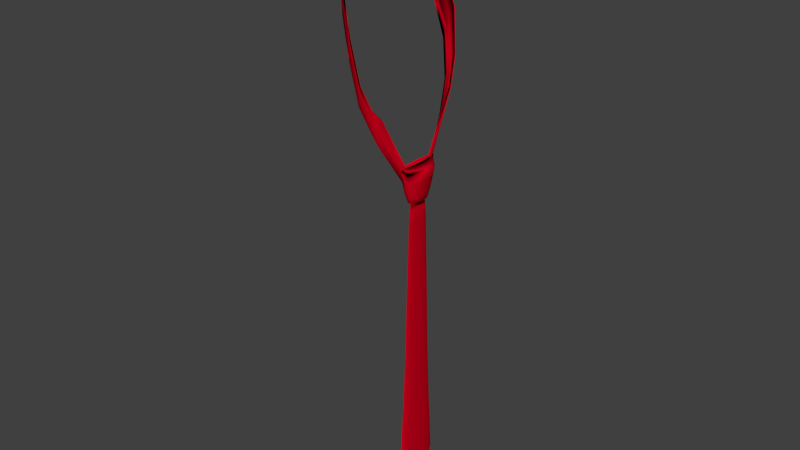 # Source: Tie.blend  (saved by Blender 2.76.0; exported with 4.5.12 LTS)
import bpy
from mathutils import Matrix  # noqa: F401  (used for matrix-valued properties, if any)

bpy.ops.wm.read_factory_settings(use_empty=True)
scene = bpy.context.scene
scene.name = 'Scene'

# ---- collections
col_collection_1 = bpy.data.collections.new('Collection 1'); scene.collection.children.link(col_collection_1)

# ---- materials (node trees are filled in below, after node groups)
mat_material_001 = bpy.data.materials.new('Material.001')
mat_material_001.alpha_threshold = 0.0
mat_material_001.diffuse_color = (0.08001, 0.0, 0.003558, 1.0)
mat_material_001.roughness = 0.5

# ---- material node trees
mat_material_001.use_nodes = True; mat_material_001.node_tree.nodes.clear()
_N = mat_material_001.node_tree.nodes; _L = mat_material_001.node_tree.links
n0 = _N.new('ShaderNodeOutputMaterial'); n0.name = 'Material Output'; n0.location = (342, 313)
n1 = _N.new('ShaderNodeBsdfSheen'); n1.name = 'Velvet BSDF'; n1.location = (126, 289)
n1.distribution = 'ASHIKHMIN'
n1.inputs[0].default_value = (1.0, 0.0, 0.01961, 1.0)
n1.inputs[1].default_value = 1.0
_L.new(n1.outputs[0], n0.inputs[0])
n0.is_active_output = True

# ---- world
world_world = bpy.data.worlds.new('World'); scene.world = world_world
world_world.color = (0.05088, 0.05088, 0.05088)
world_world.use_sun_shadow = False
world_world.sun_shadow_jitter_overblur = 0.0
world_world.cycles.sampling_method = 'MANUAL'
world_world.cycles.sample_map_resolution = 256

# ---- meshes
me_circle_001 = bpy.data.meshes.new('Circle.001')
me_circle_001.from_pydata([(-1.187e-07, 2.85e-07, 6.049), (-4.561e-08, 0.9274, 7.21), (-0.06581, 0.9096, 7.21), (-0.1291, 0.8568, 7.21), (-0.1874, 0.7711, 7.21), (-0.2385, 0.6558, 7.21), (-0.2805, 0.5152, 7.21), (-0.3117, 0.3549, 7.21), (-0.3309, 0.1809, 7.21), (-0.3374, 9.071e-08, 7.21), (-0.3309, -0.1809, 7.21), (-0.3117, -0.3549, 7.21), (-0.2805, -0.5152, 7.21), (-0.2385, -0.6558, 7.21), (-0.1874, -0.7711, 7.21), (-0.1291, -0.8568, 7.21), (-0.06581, -0.9096, 7.21), (6.432e-08, -0.9274, 7.21), (0.06581, -0.9096, 7.21), (-0.05715, -0.8568, 7.21), (0.001177, -0.7711, 7.21), (0.0523, -0.6558, 7.21), (0.09425, -0.5152, 7.21), (0.1254, -0.3549, 7.21), (0.1446, -0.1809, 7.21), (0.1511, 9.162e-07, 7.21), (0.1446, 0.1809, 7.21), (0.1254, 0.3549, 7.21), (0.09425, 0.5152, 7.21), (0.0523, 0.6558, 7.21), (0.001177, 0.7711, 7.21), (-0.05715, 0.8568, 7.21), (-0.1204, 0.9096, 7.21), (-1.325e-08, 0.851, 6.892), (-0.166, 0.8346, 6.892), (-0.3257, 0.7862, 6.892), (-0.4728, 0.7076, 6.892), (-0.6017, 0.6017, 6.892), (-0.7076, 0.4728, 6.892), (-0.7862, 0.3257, 6.892), (-0.8346, 0.166, 6.892), (-0.851, 1.081e-07, 6.892), (-0.8346, -0.166, 6.892), (-0.7862, -0.3257, 6.892), (-0.7076, -0.4728, 6.892), (-0.6017, -0.6017, 6.892), (-0.4728, -0.7076, 6.892), (-0.3257, -0.7862, 6.892), (-0.166, -0.8346, 6.892), (2.64e-07, -0.851, 6.892), (0.166, -0.8346, 6.892), (0.3257, -0.7862, 6.892), (0.4728, -0.7076, 6.892), (0.6017, -0.6017, 6.892), (0.7076, -0.4728, 6.892), (0.7862, -0.3257, 6.892), (0.8346, -0.166, 6.892), (0.851, 8.656e-07, 6.892), (0.8346, 0.166, 6.892), (0.7862, 0.3257, 6.892), (0.7076, 0.4728, 6.892), (0.6017, 0.6017, 6.892), (0.4728, 0.7076, 6.892), (0.3257, 0.7862, 6.892), (0.166, 0.8346, 6.892), (-1.729e-08, 0.776, 6.595), (-0.1514, 0.7611, 6.595), (-0.297, 0.7169, 6.595), (-0.4311, 0.6452, 6.595), (-0.5487, 0.5487, 6.595), (-0.6452, 0.4311, 6.595), (-0.7169, 0.297, 6.595), (-0.7611, 0.1514, 6.595), (-0.776, 1.258e-07, 6.595), (-0.7611, -0.1514, 6.595), (-0.7169, -0.297, 6.595), (-0.6452, -0.4311, 6.595), (-0.5487, -0.5487, 6.595), (-0.4311, -0.6452, 6.595), (-0.297, -0.7169, 6.595), (-0.1514, -0.7611, 6.595), (2.356e-07, -0.776, 6.595), (0.1514, -0.7611, 6.595), (0.297, -0.7169, 6.595), (0.4311, -0.6452, 6.595), (0.5487, -0.5487, 6.595), (0.6452, -0.4311, 6.595), (0.7169, -0.297, 6.595), (0.7611, -0.1514, 6.595), (0.776, 8.165e-07, 6.595), (0.7611, 0.1514, 6.595), (0.7169, 0.297, 6.595), (0.6452, 0.4311, 6.595), (0.5487, 0.5487, 6.595), (0.4311, 0.6452, 6.595), (0.297, 0.7169, 6.595), (0.1514, 0.7611, 6.595), (-2.154e-08, 0.7114, 6.317), (-0.1388, 0.6978, 6.317), (-0.2723, 0.6573, 6.317), (-0.3953, 0.5915, 6.317), (-0.5031, 0.5031, 6.317), (-0.5915, 0.3953, 6.317), (-0.6573, 0.2723, 6.317), (-0.6978, 0.1388, 6.317), (-0.7114, 1.383e-07, 6.317), (-0.6978, -0.1388, 6.317), (-0.6573, -0.2723, 6.317), (-0.5915, -0.3953, 6.317), (-0.5031, -0.5031, 6.317), (-0.3953, -0.5915, 6.317), (-0.2723, -0.6573, 6.317), (-0.1388, -0.6978, 6.317), (2.103e-07, -0.7114, 6.317), (0.1388, -0.6978, 6.317), (0.2723, -0.6573, 6.317), (0.3953, -0.5915, 6.317), (0.5031, -0.5031, 6.317), (0.5915, -0.3953, 6.317), (0.6573, -0.2723, 6.317), (0.6978, -0.1388, 6.317), (0.7114, 7.715e-07, 6.317), (0.6978, 0.1388, 6.317), (0.6573, 0.2723, 6.317), (0.5915, 0.3953, 6.317), (0.5031, 0.5031, 6.317), (0.3953, 0.5915, 6.317), (0.2723, 0.6573, 6.317), (0.1388, 0.6978, 6.317), (-2.98e-08, 0.6519, 6.118), (-0.1272, 0.6394, 6.118), (-0.2495, 0.6023, 6.118), (-0.3622, 0.542, 6.118), (-0.461, 0.461, 6.118), (-0.542, 0.3622, 6.118), (-0.6023, 0.2495, 6.118), (-0.6394, 0.1272, 6.118), (-0.6519, 1.517e-07, 6.118), (-0.6394, -0.1272, 6.118), (-0.6023, -0.2495, 6.118), (-0.542, -0.3622, 6.118), (-0.461, -0.461, 6.118), (-0.3622, -0.542, 6.118), (-0.2495, -0.6023, 6.118), (-0.1272, -0.6394, 6.118), (1.826e-07, -0.6519, 6.118), (0.1272, -0.6394, 6.118), (0.2495, -0.6023, 6.118), (0.3622, -0.542, 6.118), (0.461, -0.461, 6.118), (0.542, -0.3622, 6.118), (0.6023, -0.2495, 6.118), (0.6394, -0.1272, 6.118), (0.6519, 7.319e-07, 6.118), (0.6394, 0.1272, 6.118), (0.6023, 0.2495, 6.118), (0.542, 0.3622, 6.118), (0.461, 0.461, 6.118), (0.3622, 0.542, 6.118), (0.2495, 0.6023, 6.118), (0.1272, 0.6394, 6.118), (-3.836e-08, 0.5871, 5.93), (-0.1145, 0.5758, 5.93), (-0.2247, 0.5424, 5.93), (-0.3262, 0.4882, 5.93), (-0.4151, 0.4151, 5.93), (-0.4882, 0.3262, 5.93), (-0.5424, 0.2247, 5.93), (-0.5758, 0.1145, 5.93), (-0.5871, 1.651e-07, 5.93), (-0.5758, -0.1145, 5.93), (-0.5424, -0.2247, 5.93), (-0.4882, -0.3262, 5.93), (-0.4151, -0.4151, 5.93), (-0.3262, -0.4882, 5.93), (-0.2247, -0.5424, 5.93), (-0.1145, -0.5758, 5.93), (1.529e-07, -0.5871, 5.93), (0.1145, -0.5758, 5.93), (0.2247, -0.5424, 5.93), (0.3262, -0.4882, 5.93), (0.4151, -0.4151, 5.93), (0.4882, -0.3262, 5.93), (0.5424, -0.2247, 5.93), (0.5758, -0.1145, 5.93), (0.5871, 6.877e-07, 5.93), (0.5758, 0.1145, 5.93), (0.5424, 0.2247, 5.93), (0.4882, 0.3262, 5.93), (0.4151, 0.4151, 5.93), (0.3262, 0.4882, 5.93), (0.2247, 0.5424, 5.93), (0.1145, 0.5758, 5.93), (-4.843e-08, 0.4959, 5.727), (-0.09674, 0.4863, 5.727), (-0.1898, 0.4581, 5.727), (-0.2755, 0.4123, 5.727), (-0.3506, 0.3506, 5.727), (-0.4123, 0.2755, 5.727), (-0.4581, 0.1898, 5.727), (-0.4863, 0.09674, 5.727), (-0.4959, 1.863e-07, 5.727), (-0.4863, -0.09674, 5.727), (-0.4581, -0.1898, 5.727), (-0.4123, -0.2755, 5.727), (-0.3506, -0.3506, 5.727), (-0.2755, -0.4123, 5.727), (-0.1898, -0.4581, 5.727), (-0.09674, -0.4863, 5.727), (1.131e-07, -0.4959, 5.727), (0.09674, -0.4863, 5.727), (0.1898, -0.4581, 5.727), (0.2755, -0.4123, 5.727), (0.3506, -0.3506, 5.727), (0.4123, -0.2755, 5.727), (0.4581, -0.1898, 5.727), (0.4863, -0.09674, 5.727), (0.4959, 6.277e-07, 5.727), (0.4863, 0.09674, 5.727), (0.4581, 0.1898, 5.727), (0.4123, 0.2755, 5.727), (0.3506, 0.3506, 5.727), (0.2755, 0.4123, 5.727), (0.1898, 0.4581, 5.727), (0.09674, 0.4863, 5.727), (-1.215e-07, 0.407, 5.571), (0.001362, 0.3991, 5.571), (0.002671, 0.376, 5.571), (0.003878, 0.3384, 5.571), (0.004935, 0.2878, 5.571), (0.005804, 0.2261, 5.571), (0.006449, 0.1557, 5.571), (0.006846, 0.07939, 5.571), (0.00698, 2.06e-07, 5.571), (0.006846, -0.07939, 5.571), (0.006449, -0.1557, 5.571), (0.005804, -0.2261, 5.571), (0.004935, -0.2878, 5.571), (0.003878, -0.3384, 5.571), (0.002671, -0.376, 5.571), (0.001362, -0.3991, 5.571), (-1.238e-07, -0.407, 5.571), (-0.001362, -0.3991, 5.571), (-0.002671, -0.376, 5.571), (-0.003878, -0.3384, 5.571), (-0.004936, -0.2878, 5.571), (-0.005804, -0.2261, 5.571), (-0.006449, -0.1557, 5.571), (-0.006846, -0.07939, 5.571), (-0.00698, 5.683e-07, 5.571), (-0.006846, 0.07939, 5.571), (-0.006449, 0.1557, 5.571), (-0.005804, 0.2261, 5.571), (-0.004936, 0.2878, 5.571), (-0.003878, 0.3384, 5.571), (-0.002671, 0.376, 5.571), (-0.001362, 0.3991, 5.571), (-1.215e-07, 0.407, 5.571), (0.001362, 0.3991, 5.571), (0.002671, 0.376, 5.571), (0.003878, 0.3384, 5.571), (0.004935, 0.2878, 5.571), (0.005804, 0.2261, 5.571), (0.006449, 0.1557, 5.571), (0.006846, 0.07939, 5.571), (0.00698, 2.06e-07, 5.571), (0.006846, -0.07939, 5.571), (0.006449, -0.1557, 5.571), (0.005804, -0.2261, 5.571), (0.004935, -0.2878, 5.571), (0.003878, -0.3384, 5.571), (0.002671, -0.376, 5.571), (0.001362, -0.3991, 5.571), (-1.238e-07, -0.407, 5.571), (-0.001362, -0.3991, 5.571), (-0.002671, -0.376, 5.571), (-0.003878, -0.3384, 5.571), (-0.004936, -0.2878, 5.571), (-0.005804, -0.2261, 5.571), (-0.006449, -0.1557, 5.571), (-0.006846, -0.07939, 5.571), (-0.00698, 5.683e-07, 5.571), (-0.006846, 0.07939, 5.571), (-0.006449, 0.1557, 5.571), (-0.005804, 0.2261, 5.571), (-0.004936, 0.2878, 5.571), (-0.003878, 0.3384, 5.571), (-0.002671, 0.376, 5.571), (-0.001362, 0.3991, 5.571), (-1.35e-07, 0.4561, 5.389), (0.0192, 0.4473, 5.389), (0.03767, 0.4214, 5.389), (0.05468, 0.3792, 5.389), (0.0696, 0.3225, 5.389), (0.08184, 0.2534, 5.389), (0.09094, 0.1745, 5.389), (0.09654, 0.08898, 5.389), (0.09843, 1.941e-07, 5.389), (0.09654, -0.08898, 5.389), (0.09094, -0.1745, 5.389), (0.08184, -0.2534, 5.389), (0.0696, -0.3225, 5.389), (0.05468, -0.3792, 5.389), (0.03767, -0.4214, 5.389), (0.0192, -0.4473, 5.389), (-1.671e-07, -0.4561, 5.389), (-0.0192, -0.4473, 5.389), (-0.03767, -0.4214, 5.389), (-0.05468, -0.3792, 5.389), (-0.0696, -0.3225, 5.389), (-0.08184, -0.2534, 5.389), (-0.09094, -0.1745, 5.389), (-0.09654, -0.08898, 5.389), (-0.09843, 6.001e-07, 5.389), (-0.09654, 0.08898, 5.389), (-0.09094, 0.1745, 5.389), (-0.08184, 0.2534, 5.389), (-0.0696, 0.3225, 5.389), (-0.05468, 0.3792, 5.389), (-0.03767, 0.4214, 5.389), (-0.0192, 0.4473, 5.389), (-1.365e-07, 0.5012, 4.925), (0.0211, 0.4916, 4.925), (0.04139, 0.463, 4.925), (0.06009, 0.4167, 4.925), (0.07648, 0.3544, 4.925), (0.08993, 0.2784, 4.925), (0.09993, 0.1918, 4.925), (0.1061, 0.09778, 4.925), (0.1082, 1.802e-07, 4.925), (0.1061, -0.09778, 4.925), (0.09993, -0.1918, 4.925), (0.08993, -0.2784, 4.925), (0.07648, -0.3544, 4.925), (0.06009, -0.4167, 4.925), (0.04139, -0.463, 4.925), (0.0211, -0.4916, 4.925), (-1.717e-07, -0.5012, 4.925), (-0.0211, -0.4916, 4.925), (-0.04139, -0.463, 4.925), (-0.06009, -0.4167, 4.925), (-0.07648, -0.3544, 4.925), (-0.08993, -0.2784, 4.925), (-0.09993, -0.1918, 4.925), (-0.1061, -0.09778, 4.925), (-0.1082, 6.263e-07, 4.925), (-0.1061, 0.09778, 4.925), (-0.09993, 0.1918, 4.925), (-0.08993, 0.2784, 4.925), (-0.07648, 0.3544, 4.925), (-0.06009, 0.4167, 4.925), (-0.04139, 0.463, 4.925), (-0.0211, 0.4916, 4.925), (-1.382e-07, 0.5342, 3.821), (0.02249, 0.5239, 3.821), (0.04411, 0.4935, 3.821), (0.06404, 0.4442, 3.821), (0.08151, 0.3777, 3.821), (0.09585, 0.2968, 3.821), (0.1065, 0.2044, 3.821), (0.1131, 0.1042, 3.821), (0.1153, 1.731e-07, 3.821), (0.1131, -0.1042, 3.821), (0.1065, -0.2044, 3.821), (0.09585, -0.2968, 3.821), (0.08151, -0.3777, 3.821), (0.06404, -0.4442, 3.821), (0.04411, -0.4935, 3.821), (0.02249, -0.5239, 3.821), (-1.757e-07, -0.5342, 3.821), (-0.02249, -0.5239, 3.821), (-0.04412, -0.4935, 3.821), (-0.06405, -0.4442, 3.821), (-0.08151, -0.3777, 3.821), (-0.09585, -0.2968, 3.821), (-0.1065, -0.2044, 3.821), (-0.1131, -0.1042, 3.821), (-0.1153, 6.485e-07, 3.821), (-0.1131, 0.1042, 3.821), (-0.1065, 0.2044, 3.821), (-0.09585, 0.2968, 3.821), (-0.08151, 0.3777, 3.821), (-0.06405, 0.4442, 3.821), (-0.04411, 0.4935, 3.821), (-0.02249, 0.5239, 3.821), (-1.419e-07, 0.6226, 1.304), (0.02621, 0.6106, 1.304), (0.05142, 0.5752, 1.304), (0.07465, 0.5177, 1.304), (0.09501, 0.4402, 1.304), (0.1117, 0.3459, 1.304), (0.1241, 0.2383, 1.304), (0.1318, 0.1215, 1.304), (0.1344, 1.531e-07, 1.304), (0.1318, -0.1215, 1.304), (0.1241, -0.2383, 1.304), (0.1117, -0.3459, 1.304), (0.09501, -0.4402, 1.304), (0.07465, -0.5177, 1.304), (0.05142, -0.5752, 1.304), (0.02621, -0.6106, 1.304), (-1.857e-07, -0.6226, 1.304), (-0.02621, -0.6106, 1.304), (-0.05142, -0.5752, 1.304), (-0.07465, -0.5177, 1.304), (-0.09501, -0.4402, 1.304), (-0.1117, -0.3459, 1.304), (-0.1241, -0.2383, 1.304), (-0.1318, -0.1215, 1.304), (-0.1344, 7.073e-07, 1.304), (-0.1318, 0.1215, 1.304), (-0.1241, 0.2383, 1.304), (-0.1117, 0.3459, 1.304), (-0.09501, 0.4402, 1.304), (-0.07465, 0.5177, 1.304), (-0.05142, 0.5752, 1.304), (-0.02621, 0.6106, 1.304), (-1.428e-07, 0.6871, -0.8977), (0.02893, 0.6739, -0.8977), (0.05674, 0.6348, -0.8977), (0.08238, 0.5713, -0.8977), (0.1048, 0.4858, -0.8977), (0.1233, 0.3817, -0.8977), (0.137, 0.2629, -0.8977), (0.1454, 0.134, -0.8977), (0.1483, 1.403e-07, -0.8977), (0.1454, -0.134, -0.8977), (0.137, -0.2629, -0.8977), (0.1233, -0.3817, -0.8977), (0.1048, -0.4858, -0.8977), (0.08238, -0.5713, -0.8977), (0.05674, -0.6348, -0.8977), (0.02893, -0.6739, -0.8977), (-1.911e-07, -0.6871, -0.8977), (-0.02893, -0.6739, -0.8977), (-0.05674, -0.6348, -0.8977), (-0.08238, -0.5713, -0.8977), (-0.1048, -0.4858, -0.8977), (-0.1233, -0.3817, -0.8977), (-0.137, -0.2629, -0.8977), (-0.1454, -0.134, -0.8977), (-0.1483, 7.519e-07, -0.8977), (-0.1454, 0.134, -0.8977), (-0.137, 0.2629, -0.8977), (-0.1233, 0.3817, -0.8977), (-0.1048, 0.4858, -0.8977), (-0.08238, 0.5713, -0.8977), (-0.05674, 0.6348, -0.8977), (-0.02893, 0.6739, -0.8977), (-1.47e-07, 0.8128, -3.346), (0.03422, 0.7972, -3.346), (0.06713, 0.7509, -3.346), (0.09745, 0.6758, -3.346), (0.124, 0.5747, -3.346), (0.1458, 0.4516, -3.346), (0.1621, 0.311, -3.346), (0.172, 0.1586, -3.346), (0.1754, 1.154e-07, -3.346), (0.172, -0.1586, -3.346), (0.1621, -0.311, -3.346), (0.1458, -0.4516, -3.346), (0.124, -0.5747, -3.346), (0.09745, -0.6758, -3.346), (0.06713, -0.7509, -3.346), (0.03422, -0.7972, -3.346), (-2.041e-07, -0.8128, -3.346), (-0.03422, -0.7972, -3.346), (-0.06713, -0.7509, -3.346), (-0.09745, -0.6758, -3.346), (-0.124, -0.5747, -3.346), (-0.1458, -0.4516, -3.346), (-0.1621, -0.311, -3.346), (-0.172, -0.1586, -3.346), (-0.1754, 8.389e-07, -3.346), (-0.172, 0.1586, -3.346), (-0.1621, 0.311, -3.346), (-0.1458, 0.4516, -3.346), (-0.124, 0.5747, -3.346), (-0.09745, 0.6758, -3.346), (-0.06713, 0.7509, -3.346), (-0.03422, 0.7972, -3.346), (-1.489e-07, 0.8993, -4.595), (0.03786, 0.882, -4.595), (0.07427, 0.8308, -4.595), (0.1078, 0.7477, -4.595), (0.1372, 0.6359, -4.595), (0.1614, 0.4996, -4.595), (0.1793, 0.3441, -4.595), (0.1903, 0.1754, -4.595), (0.1941, 9.221e-08, -4.595), (0.1903, -0.1754, -4.595), (0.1793, -0.3441, -4.595), (0.1614, -0.4996, -4.595), (0.1372, -0.6359, -4.595), (0.1078, -0.7477, -4.595), (0.07427, -0.8308, -4.595), (0.03786, -0.882, -4.595), (-2.121e-07, -0.8993, -4.595), (-0.03786, -0.882, -4.595), (-0.07427, -0.8308, -4.595), (-0.1078, -0.7477, -4.595), (-0.1372, -0.6359, -4.595), (-0.1614, -0.4996, -4.595), (-0.1793, -0.3441, -4.595), (-0.1903, -0.1754, -4.595), (-0.1941, 8.927e-07, -4.595), (-0.1903, 0.1754, -4.595), (-0.1793, 0.3441, -4.595), (-0.1614, 0.4996, -4.595), (-0.1372, 0.6359, -4.595), (-0.1078, 0.7477, -4.595), (-0.07427, 0.8308, -4.595), (-0.03786, 0.882, -4.595), (-1.318e-07, 0.4734, -7.787), (0.01993, 0.4643, -7.787), (0.0391, 0.4374, -7.787), (0.05676, 0.3936, -7.787), (0.07224, 0.3348, -7.787), (0.08495, 0.263, -7.787), (0.09439, 0.1812, -7.787), (0.1002, 0.09236, -7.787), (0.1022, 1.829e-07, -7.787), (0.1002, -0.09236, -7.787), (0.09439, -0.1812, -7.787), (0.08495, -0.263, -7.787), (0.07224, -0.3348, -7.787), (0.05676, -0.3936, -7.787), (0.0391, -0.4374, -7.787), (0.01993, -0.4643, -7.787), (-1.651e-07, -0.4734, -7.787), (-0.01993, -0.4643, -7.787), (-0.0391, -0.4374, -7.787), (-0.05676, -0.3936, -7.787), (-0.07224, -0.3348, -7.787), (-0.08495, -0.263, -7.787), (-0.09439, -0.1812, -7.787), (-0.1002, -0.09236, -7.787), (-0.1022, 6.043e-07, -7.787), (-0.1002, 0.09236, -7.787), (-0.09439, 0.1812, -7.787), (-0.08495, 0.263, -7.787), (-0.07224, 0.3348, -7.787), (-0.05676, 0.3936, -7.787), (-0.0391, 0.4374, -7.787), (-0.01993, 0.4643, -7.787), (-1.101e-07, 3.004e-07, -8.393), (0.1968, -0.3777, -6.191), (0.1771, -0.5484, -6.191), (-0.213, 9.502e-07, -6.191), (-0.2089, 0.1926, -6.191), (0.1506, -0.698, -6.191), (-0.1968, 0.3777, -6.191), (0.1183, -0.8207, -6.191), (-0.1771, 0.5484, -6.191), (0.08152, -0.9119, -6.191), (-1.511e-07, 0.9871, -6.191), (0.04156, 0.9681, -6.191), (-0.1506, 0.698, -6.191), (0.04156, -0.9681, -6.191), (0.08152, 0.9119, -6.191), (-0.1183, 0.8207, -6.191), (-2.205e-07, -0.9871, -6.191), (0.1183, 0.8207, -6.191), (-0.08152, 0.9119, -6.191), (-0.04156, -0.9681, -6.191), (0.1506, 0.698, -6.191), (-0.04156, 0.9681, -6.191), (-0.08152, -0.9119, -6.191), (0.1771, 0.5484, -6.191), (-0.1183, -0.8207, -6.191), (0.1968, 0.3777, -6.191), (-0.1506, -0.698, -6.191), (0.2089, 0.1926, -6.191), (-0.1771, -0.5484, -6.191), (0.213, 7.162e-08, -6.191), (-0.1968, -0.3777, -6.191), (0.2089, -0.1926, -6.191), (-0.2089, -0.1926, -6.191), (-0.1951, 2.021, 9.46), (-0.364, 1.968, 9.483), (-0.4043, 1.954, 9.069), (-0.561, 1.905, 9.09), (-0.554, 1.884, 8.781), (-0.6978, 1.839, 8.801), (-0.6938, 1.815, 8.511), (-0.8249, 1.774, 8.529), (-0.4985, -2.223, 9.818), (-0.3296, -2.276, 9.795), (-0.6955, -2.161, 9.425), (-0.5388, -2.21, 9.404), (-0.8323, -2.095, 9.136), (-0.6886, -2.14, 9.116), (-0.9594, -2.03, 8.864), (-0.8283, -2.071, 8.846), (-1.439, 2.963, 12.19), (-1.608, 2.91, 12.21), (-1.649, 2.896, 11.8), (-1.805, 2.847, 11.82), (-1.798, 2.826, 11.51), (-1.942, 2.781, 11.53), (-1.938, 2.728, 11.0), (-2.069, 2.686, 11.02), (-1.706, -2.63, 12.43), (-1.537, -2.683, 12.41), (-1.903, -2.567, 12.04), (-1.746, -2.617, 12.02), (-2.039, -2.501, 11.75), (-1.896, -2.546, 11.73), (-2.167, -2.436, 11.48), (-2.035, -2.478, 11.46), (-3.259, -2.148, 15.19), (-3.09, -2.201, 15.17), (-3.456, -2.085, 14.8), (-3.299, -2.134, 14.78), (-3.593, -2.019, 14.51), (-3.449, -2.064, 14.49), (-3.72, -1.954, 14.24), (-3.589, -1.995, 14.22), (-3.517, 2.327, 15.03), (-3.686, 2.274, 15.05), (-3.726, 2.26, 14.64), (-3.883, 2.211, 14.66), (-3.876, 2.19, 14.35), (-4.02, 2.145, 14.37), (-4.016, 2.122, 14.08), (-4.147, 2.08, 14.1), (-4.084, 0.787, 16.89), (-4.253, 0.7338, 16.92), (-4.293, 0.7204, 16.5), (-4.45, 0.6711, 16.52), (-4.443, 0.6503, 16.21), (-4.586, 0.6051, 16.23), (-4.582, 0.5816, 15.94), (-4.714, 0.5403, 15.96), (-4.236, -0.5285, 16.87), (-4.067, -0.5817, 16.85), (-4.433, -0.4658, 16.48), (-4.276, -0.5151, 16.46), (-4.57, -0.3998, 16.19), (-4.426, -0.4451, 16.17), (-4.697, -0.335, 15.92), (-4.566, -0.3763, 15.9), (-4.512, 1.435, 15.48), (-4.651, 1.366, 15.21), (-4.518, 1.456, 15.79), (-4.655, 1.39, 15.5), (-4.362, 1.505, 15.77), (-4.153, 1.572, 16.16), (-4.321, 1.518, 16.18), (-4.782, 1.325, 15.23), (-2.848, 2.844, 13.41), (-2.998, 2.774, 13.12), (-2.808, 2.857, 13.82), (-3.005, 2.795, 13.43), (-3.138, 2.705, 12.85), (-3.142, 2.729, 13.14), (-2.639, 2.911, 13.8), (-3.269, 2.664, 12.87), (-4.145, -1.256, 15.59), (-3.996, -1.326, 15.88), (-4.152, -1.277, 15.9), (-3.955, -1.34, 16.29), (-3.787, -1.393, 16.27), (-4.285, -1.187, 15.32), (-4.416, -1.146, 15.34), (-4.289, -1.211, 15.61), (-2.377, -2.502, 13.87), (-2.546, -2.449, 13.89), (-2.736, -2.365, 13.19), (-2.876, -2.296, 12.92), (-3.007, -2.255, 12.94), (-2.88, -2.32, 13.21), (-2.743, -2.386, 13.5), (-2.587, -2.435, 13.48), (-0.7217, 2.612, 10.56), (-0.931, 2.546, 10.17), (-0.8906, 2.559, 10.58), (-1.224, 2.431, 9.897), (-1.352, 2.366, 9.626), (-1.22, 2.407, 9.608), (-1.081, 2.476, 9.878), (-1.088, 2.497, 10.19), (-1.324, -2.423, 10.11), (-1.451, -2.358, 9.834), (-1.031, -2.539, 10.37), (-1.18, -2.469, 10.09), (-1.187, -2.489, 10.39), (-0.9903, -2.552, 10.79), (-0.8214, -2.605, 10.76), (-1.32, -2.4, 9.816), (-0.6629, -1.816, 8.303), (-0.5608, -1.886, 8.58), (-0.7975, -1.774, 8.317), (-0.7085, -1.84, 8.595), (-0.4513, -1.957, 8.875), (-0.6122, -1.907, 8.891), (-0.249, -1.785, 9.276), (-0.3766, -1.745, 9.293)], [], [(692, 690, 593, 592), (35, 3, 581, 583), (7, 6, 38, 39), (21, 20, 52, 53), (8, 7, 39, 40), (22, 21, 53, 54), (9, 8, 40, 41), (23, 22, 54, 55), (10, 9, 41, 42), (24, 23, 55, 56), (11, 10, 42, 43), (25, 24, 56, 57), (12, 11, 43, 44), (26, 25, 57, 58), (13, 12, 44, 45), (27, 26, 58, 59), (14, 13, 45, 46), (28, 27, 59, 60), (15, 14, 46, 47), (2, 1, 33, 34), (29, 28, 60, 61), (693, 692, 592, 590), (34, 66, 584, 582), (30, 29, 61, 62), (17, 16, 48, 49), (4, 3, 35, 36), (31, 30, 62, 63), (18, 17, 49, 50), (5, 4, 36, 37), (32, 31, 63, 64), (19, 18, 50, 51), (6, 5, 37, 38), (1, 32, 64, 33), (20, 19, 51, 52), (42, 41, 73, 74), (56, 55, 87, 88), (43, 42, 74, 75), (57, 56, 88, 89), (44, 43, 75, 76), (58, 57, 89, 90), (45, 44, 76, 77), (59, 58, 90, 91), (46, 45, 77, 78), (60, 59, 91, 92), (47, 46, 78, 79), (34, 33, 65, 66), (61, 60, 92, 93), (690, 691, 591, 593), (62, 61, 93, 94), (49, 48, 80, 81), (36, 35, 67, 68), (63, 62, 94, 95), (50, 49, 81, 82), (37, 36, 68, 69), (64, 63, 95, 96), (51, 50, 82, 83), (38, 37, 69, 70), (33, 64, 96, 65), (52, 51, 83, 84), (39, 38, 70, 71), (53, 52, 84, 85), (40, 39, 71, 72), (54, 53, 85, 86), (41, 40, 72, 73), (55, 54, 86, 87), (77, 76, 108, 109), (91, 90, 122, 123), (78, 77, 109, 110), (92, 91, 123, 124), (79, 78, 110, 111), (66, 65, 97, 98), (93, 92, 124, 125), (80, 79, 111, 112), (67, 66, 98, 99), (94, 93, 125, 126), (81, 80, 112, 113), (68, 67, 99, 100), (95, 94, 126, 127), (82, 81, 113, 114), (69, 68, 100, 101), (96, 95, 127, 128), (83, 82, 114, 115), (70, 69, 101, 102), (65, 96, 128, 97), (84, 83, 115, 116), (71, 70, 102, 103), (85, 84, 116, 117), (72, 71, 103, 104), (86, 85, 117, 118), (73, 72, 104, 105), (87, 86, 118, 119), (74, 73, 105, 106), (88, 87, 119, 120), (75, 74, 106, 107), (89, 88, 120, 121), (76, 75, 107, 108), (90, 89, 121, 122), (112, 111, 143, 144), (99, 98, 130, 131), (126, 125, 157, 158), (113, 112, 144, 145), (100, 99, 131, 132), (127, 126, 158, 159), (114, 113, 145, 146), (101, 100, 132, 133), (128, 127, 159, 160), (115, 114, 146, 147), (102, 101, 133, 134), (97, 128, 160, 129), (116, 115, 147, 148), (103, 102, 134, 135), (117, 116, 148, 149), (104, 103, 135, 136), (118, 117, 149, 150), (105, 104, 136, 137), (119, 118, 150, 151), (106, 105, 137, 138), (120, 119, 151, 152), (107, 106, 138, 139), (121, 120, 152, 153), (108, 107, 139, 140), (122, 121, 153, 154), (109, 108, 140, 141), (123, 122, 154, 155), (110, 109, 141, 142), (124, 123, 155, 156), (111, 110, 142, 143), (98, 97, 129, 130), (125, 124, 156, 157), (147, 146, 178, 179), (134, 133, 165, 166), (129, 160, 192, 161), (148, 147, 179, 180), (135, 134, 166, 167), (149, 148, 180, 181), (136, 135, 167, 168), (150, 149, 181, 182), (137, 136, 168, 169), (151, 150, 182, 183), (138, 137, 169, 170), (152, 151, 183, 184), (139, 138, 170, 171), (153, 152, 184, 185), (140, 139, 171, 172), (154, 153, 185, 186), (141, 140, 172, 173), (155, 154, 186, 187), (142, 141, 173, 174), (156, 155, 187, 188), (143, 142, 174, 175), (130, 129, 161, 162), (157, 156, 188, 189), (144, 143, 175, 176), (131, 130, 162, 163), (158, 157, 189, 190), (145, 144, 176, 177), (132, 131, 163, 164), (159, 158, 190, 191), (146, 145, 177, 178), (133, 132, 164, 165), (160, 159, 191, 192), (182, 181, 213, 214), (169, 168, 200, 201), (183, 182, 214, 215), (170, 169, 201, 202), (184, 183, 215, 216), (171, 170, 202, 203), (185, 184, 216, 217), (172, 171, 203, 204), (186, 185, 217, 218), (173, 172, 204, 205), (187, 186, 218, 219), (174, 173, 205, 206), (188, 187, 219, 220), (175, 174, 206, 207), (162, 161, 193, 194), (189, 188, 220, 221), (176, 175, 207, 208), (163, 162, 194, 195), (190, 189, 221, 222), (177, 176, 208, 209), (164, 163, 195, 196), (191, 190, 222, 223), (178, 177, 209, 210), (165, 164, 196, 197), (192, 191, 223, 224), (179, 178, 210, 211), (166, 165, 197, 198), (161, 192, 224, 193), (180, 179, 211, 212), (167, 166, 198, 199), (181, 180, 212, 213), (168, 167, 199, 200), (217, 216, 248, 249), (204, 203, 235, 236), (218, 217, 249, 250), (205, 204, 236, 237), (219, 218, 250, 251), (206, 205, 237, 238), (220, 219, 251, 252), (207, 206, 238, 239), (194, 193, 225, 226), (221, 220, 252, 253), (208, 207, 239, 240), (195, 194, 226, 227), (222, 221, 253, 254), (209, 208, 240, 241), (196, 195, 227, 228), (223, 222, 254, 255), (210, 209, 241, 242), (197, 196, 228, 229), (224, 223, 255, 256), (211, 210, 242, 243), (198, 197, 229, 230), (193, 224, 256, 225), (212, 211, 243, 244), (199, 198, 230, 231), (213, 212, 244, 245), (200, 199, 231, 232), (214, 213, 245, 246), (201, 200, 232, 233), (215, 214, 246, 247), (202, 201, 233, 234), (216, 215, 247, 248), (203, 202, 234, 235), (252, 251, 283, 284), (239, 238, 270, 271), (226, 225, 257, 258), (253, 252, 284, 285), (240, 239, 271, 272), (227, 226, 258, 259), (254, 253, 285, 286), (241, 240, 272, 273), (228, 227, 259, 260), (255, 254, 286, 287), (242, 241, 273, 274), (229, 228, 260, 261), (256, 255, 287, 288), (243, 242, 274, 275), (230, 229, 261, 262), (225, 256, 288, 257), (244, 243, 275, 276), (231, 230, 262, 263), (245, 244, 276, 277), (232, 231, 263, 264), (246, 245, 277, 278), (233, 232, 264, 265), (247, 246, 278, 279), (234, 233, 265, 266), (248, 247, 279, 280), (235, 234, 266, 267), (249, 248, 280, 281), (236, 235, 267, 268), (250, 249, 281, 282), (237, 236, 268, 269), (251, 250, 282, 283), (238, 237, 269, 270), (287, 286, 318, 319), (274, 273, 305, 306), (261, 260, 292, 293), (288, 287, 319, 320), (275, 274, 306, 307), (262, 261, 293, 294), (257, 288, 320, 289), (276, 275, 307, 308), (263, 262, 294, 295), (277, 276, 308, 309), (264, 263, 295, 296), (278, 277, 309, 310), (265, 264, 296, 297), (279, 278, 310, 311), (266, 265, 297, 298), (280, 279, 311, 312), (267, 266, 298, 299), (281, 280, 312, 313), (268, 267, 299, 300), (282, 281, 313, 314), (269, 268, 300, 301), (283, 282, 314, 315), (270, 269, 301, 302), (284, 283, 315, 316), (271, 270, 302, 303), (258, 257, 289, 290), (285, 284, 316, 317), (272, 271, 303, 304), (259, 258, 290, 291), (286, 285, 317, 318), (273, 272, 304, 305), (260, 259, 291, 292), (309, 308, 340, 341), (296, 295, 327, 328), (310, 309, 341, 342), (297, 296, 328, 329), (311, 310, 342, 343), (298, 297, 329, 330), (312, 311, 343, 344), (299, 298, 330, 331), (313, 312, 344, 345), (300, 299, 331, 332), (314, 313, 345, 346), (301, 300, 332, 333), (315, 314, 346, 347), (302, 301, 333, 334), (316, 315, 347, 348), (303, 302, 334, 335), (290, 289, 321, 322), (317, 316, 348, 349), (304, 303, 335, 336), (291, 290, 322, 323), (318, 317, 349, 350), (305, 304, 336, 337), (292, 291, 323, 324), (319, 318, 350, 351), (306, 305, 337, 338), (293, 292, 324, 325), (320, 319, 351, 352), (307, 306, 338, 339), (294, 293, 325, 326), (289, 320, 352, 321), (308, 307, 339, 340), (295, 294, 326, 327), (344, 343, 375, 376), (331, 330, 362, 363), (345, 344, 376, 377), (332, 331, 363, 364), (346, 345, 377, 378), (333, 332, 364, 365), (347, 346, 378, 379), (334, 333, 365, 366), (348, 347, 379, 380), (335, 334, 366, 367), (322, 321, 353, 354), (349, 348, 380, 381), (336, 335, 367, 368), (323, 322, 354, 355), (350, 349, 381, 382), (337, 336, 368, 369), (324, 323, 355, 356), (351, 350, 382, 383), (338, 337, 369, 370), (325, 324, 356, 357), (352, 351, 383, 384), (339, 338, 370, 371), (326, 325, 357, 358), (321, 352, 384, 353), (340, 339, 371, 372), (327, 326, 358, 359), (341, 340, 372, 373), (328, 327, 359, 360), (342, 341, 373, 374), (329, 328, 360, 361), (343, 342, 374, 375), (330, 329, 361, 362), (379, 378, 410, 411), (366, 365, 397, 398), (380, 379, 411, 412), (367, 366, 398, 399), (354, 353, 385, 386), (381, 380, 412, 413), (368, 367, 399, 400), (355, 354, 386, 387), (382, 381, 413, 414), (369, 368, 400, 401), (356, 355, 387, 388), (383, 382, 414, 415), (370, 369, 401, 402), (357, 356, 388, 389), (384, 383, 415, 416), (371, 370, 402, 403), (358, 357, 389, 390), (353, 384, 416, 385), (372, 371, 403, 404), (359, 358, 390, 391), (373, 372, 404, 405), (360, 359, 391, 392), (374, 373, 405, 406), (361, 360, 392, 393), (375, 374, 406, 407), (362, 361, 393, 394), (376, 375, 407, 408), (363, 362, 394, 395), (377, 376, 408, 409), (364, 363, 395, 396), (378, 377, 409, 410), (365, 364, 396, 397), (387, 386, 418, 419), (414, 413, 445, 446), (401, 400, 432, 433), (388, 387, 419, 420), (415, 414, 446, 447), (402, 401, 433, 434), (389, 388, 420, 421), (416, 415, 447, 448), (403, 402, 434, 435), (390, 389, 421, 422), (385, 416, 448, 417), (404, 403, 435, 436), (391, 390, 422, 423), (405, 404, 436, 437), (392, 391, 423, 424), (406, 405, 437, 438), (393, 392, 424, 425), (407, 406, 438, 439), (394, 393, 425, 426), (408, 407, 439, 440), (395, 394, 426, 427), (409, 408, 440, 441), (396, 395, 427, 428), (410, 409, 441, 442), (397, 396, 428, 429), (411, 410, 442, 443), (398, 397, 429, 430), (412, 411, 443, 444), (399, 398, 430, 431), (386, 385, 417, 418), (413, 412, 444, 445), (400, 399, 431, 432), (422, 421, 453, 454), (417, 448, 480, 449), (436, 435, 467, 468), (423, 422, 454, 455), (437, 436, 468, 469), (424, 423, 455, 456), (438, 437, 469, 470), (425, 424, 456, 457), (439, 438, 470, 471), (426, 425, 457, 458), (440, 439, 471, 472), (427, 426, 458, 459), (441, 440, 472, 473), (428, 427, 459, 460), (442, 441, 473, 474), (429, 428, 460, 461), (443, 442, 474, 475), (430, 429, 461, 462), (444, 443, 475, 476), (431, 430, 462, 463), (418, 417, 449, 450), (445, 444, 476, 477), (432, 431, 463, 464), (419, 418, 450, 451), (446, 445, 477, 478), (433, 432, 464, 465), (420, 419, 451, 452), (447, 446, 478, 479), (434, 433, 465, 466), (421, 420, 452, 453), (448, 447, 479, 480), (435, 434, 466, 467), (457, 456, 488, 489), (471, 470, 502, 503), (458, 457, 489, 490), (472, 471, 503, 504), (459, 458, 490, 491), (473, 472, 504, 505), (460, 459, 491, 492), (474, 473, 505, 506), (461, 460, 492, 493), (475, 474, 506, 507), (462, 461, 493, 494), (476, 475, 507, 508), (463, 462, 494, 495), (450, 449, 481, 482), (477, 476, 508, 509), (464, 463, 495, 496), (451, 450, 482, 483), (478, 477, 509, 510), (465, 464, 496, 497), (452, 451, 483, 484), (479, 478, 510, 511), (466, 465, 497, 498), (453, 452, 484, 485), (480, 479, 511, 512), (467, 466, 498, 499), (454, 453, 485, 486), (449, 480, 512, 481), (468, 467, 499, 500), (455, 454, 486, 487), (469, 468, 500, 501), (456, 455, 487, 488), (470, 469, 501, 502), (547, 546, 523, 524), (549, 548, 537, 538), (550, 547, 524, 525), (551, 549, 538, 539), (552, 550, 525, 526), (553, 551, 539, 540), (554, 552, 526, 527), (556, 555, 513, 514), (557, 553, 540, 541), (558, 554, 527, 528), (559, 556, 514, 515), (560, 557, 541, 542), (561, 558, 528, 529), (562, 559, 515, 516), (563, 560, 542, 543), (564, 561, 529, 530), (565, 562, 516, 517), (566, 563, 543, 544), (567, 564, 530, 531), (568, 565, 517, 518), (555, 566, 544, 513), (569, 567, 531, 532), (570, 568, 518, 519), (571, 569, 532, 533), (572, 570, 519, 520), (573, 571, 533, 534), (574, 572, 520, 521), (575, 573, 534, 535), (576, 574, 521, 522), (577, 575, 535, 536), (546, 576, 522, 523), (548, 577, 536, 537), (527, 526, 545), (514, 513, 545), (541, 540, 545), (528, 527, 545), (515, 514, 545), (542, 541, 545), (529, 528, 545), (516, 515, 545), (543, 542, 545), (530, 529, 545), (517, 516, 545), (544, 543, 545), (531, 530, 545), (518, 517, 545), (513, 544, 545), (532, 531, 545), (519, 518, 545), (533, 532, 545), (520, 519, 545), (534, 533, 545), (521, 520, 545), (535, 534, 545), (522, 521, 545), (536, 535, 545), (523, 522, 545), (537, 536, 545), (524, 523, 545), (538, 537, 545), (525, 524, 545), (539, 538, 545), (526, 525, 545), (540, 539, 545), (505, 504, 577, 548), (491, 490, 576, 546), (504, 503, 575, 577), (490, 489, 574, 576), (503, 502, 573, 575), (489, 488, 572, 574), (502, 501, 571, 573), (488, 487, 570, 572), (501, 500, 569, 571), (487, 486, 568, 570), (500, 499, 567, 569), (481, 512, 566, 555), (486, 485, 565, 568), (499, 498, 564, 567), (512, 511, 563, 566), (485, 484, 562, 565), (498, 497, 561, 564), (511, 510, 560, 563), (484, 483, 559, 562), (497, 496, 558, 561), (510, 509, 557, 560), (483, 482, 556, 559), (496, 495, 554, 558), (509, 508, 553, 557), (482, 481, 555, 556), (495, 494, 552, 554), (508, 507, 551, 553), (494, 493, 550, 552), (507, 506, 549, 551), (493, 492, 547, 550), (506, 505, 548, 549), (492, 491, 546, 547), (678, 677, 599, 601), (676, 674, 594, 595), (674, 675, 596, 594), (67, 35, 583, 585), (66, 67, 585, 584), (2, 34, 582, 580), (687, 686, 604, 602), (685, 684, 605, 607), (682, 683, 608, 606), (691, 694, 589, 591), (695, 693, 590, 588), (651, 654, 624, 622), (653, 652, 619, 621), (650, 651, 622, 620), (679, 678, 601, 600), (675, 680, 598, 596), (681, 676, 595, 597), (680, 679, 600, 598), (677, 681, 597, 599), (670, 669, 617, 616), (669, 668, 615, 617), (666, 667, 610, 611), (688, 687, 602, 603), (689, 685, 607, 609), (683, 689, 609, 608), (686, 682, 606, 604), (684, 688, 603, 605), (662, 661, 634, 635), (661, 660, 636, 634), (658, 659, 637, 639), (672, 671, 614, 612), (673, 666, 611, 613), (671, 670, 616, 614), (668, 673, 613, 615), (667, 672, 612, 610), (647, 646, 628, 626), (645, 644, 629, 631), (642, 643, 632, 630), (655, 653, 621, 623), (656, 650, 620, 618), (652, 656, 618, 619), (657, 655, 623, 625), (654, 657, 625, 624), (640, 633, 632, 641), (635, 634, 636, 638, 640, 641, 639, 637), (648, 647, 626, 627), (649, 645, 631, 633), (643, 649, 633, 632), (646, 642, 630, 628), (644, 648, 627, 629), (633, 640, 638, 636, 634, 627, 629, 631), (627, 634, 635, 626), (630, 628, 626, 635, 637, 639, 641, 632), (663, 658, 639, 641), (664, 663, 641, 640), (660, 665, 638, 636), (659, 662, 635, 637), (665, 664, 640, 638), (627, 626, 628, 630, 632, 633, 631, 629), (0, 25, 26), (0, 12, 13), (0, 26, 27), (0, 13, 14), (0, 27, 28), (0, 14, 15), (0, 1, 2), (0, 28, 29), (0, 29, 30), (0, 16, 17), (0, 3, 4), (0, 30, 31), (0, 17, 18), (0, 4, 5), (0, 31, 32), (0, 18, 19), (0, 5, 6), (0, 32, 1), (0, 19, 20), (0, 6, 7), (0, 20, 21), (0, 7, 8), (0, 21, 22), (0, 8, 9), (0, 22, 23), (0, 9, 10), (0, 23, 24), (0, 10, 11), (0, 24, 25), (0, 11, 12), (3, 0, 579, 581), (0, 2, 580, 578), (0, 578, 579), (0, 3, 35, 67, 66, 34, 2), (694, 696, 587, 589), (697, 695, 588, 586), (697, 586, 587, 696), (0, 16, 48, 80, 79, 47, 15), (621, 619, 648, 644), (620, 622, 642, 646), (624, 625, 649, 643), (625, 623, 645, 649), (619, 618, 647, 648), (622, 624, 643, 642), (623, 621, 644, 645), (618, 620, 646, 647), (600, 601, 657, 654), (601, 599, 655, 657), (595, 594, 656, 652), (594, 596, 650, 656), (599, 597, 653, 655), (596, 598, 651, 650), (597, 595, 652, 653), (598, 600, 654, 651), (614, 616, 664, 665), (613, 611, 662, 659), (612, 614, 665, 660), (616, 617, 663, 664), (617, 615, 658, 663), (615, 613, 659, 658), (610, 612, 660, 661), (611, 610, 661, 662), (602, 604, 672, 667), (607, 605, 673, 668), (606, 608, 670, 671), (605, 603, 666, 673), (604, 606, 671, 672), (603, 602, 667, 666), (609, 607, 668, 669), (608, 609, 669, 670), (583, 581, 681, 677), (582, 584, 679, 680), (581, 579, 676, 681), (580, 582, 680, 675), (584, 585, 678, 679), (578, 580, 675, 674), (579, 578, 674, 676), (585, 583, 677, 678), (589, 587, 688, 684), (588, 590, 682, 686), (592, 593, 689, 683), (593, 591, 685, 689), (587, 586, 687, 688), (590, 592, 683, 682), (591, 589, 684, 685), (586, 588, 686, 687), (0, 697, 696), (0, 15, 695, 697), (16, 0, 696, 694), (15, 47, 693, 695), (48, 16, 694, 691), (80, 48, 691, 690), (47, 79, 692, 693), (79, 80, 690, 692)])
me_circle_001.polygons.foreach_set('use_smooth', [True] * 730)
me_circle_001.materials.append(mat_material_001)
me_circle_001.use_remesh_preserve_volume = False
me_circle_001.use_remesh_preserve_attributes = False
me_circle_001.use_mirror_vertex_groups = False
me_circle_001.update()

# ---- objects
ob_tie = bpy.data.objects.new('Tie', me_circle_001)

# ---- transforms, parenting, visibility, modifiers, constraints
ob_tie.location = (0.0, 0.0, 4.566)
ob_tie.scale = (0.4907, 1.0, 1.0)
ob_tie.lineart.crease_threshold = 0.0

# ---- collection membership
col_collection_1.objects.link(ob_tie)

# ---- scene / render settings (as saved in the file)
scene.frame_start = 1; scene.frame_end = 250; scene.frame_set(1)
scene.render.engine = 'CYCLES'
scene.render.resolution_percentage = 50
scene.render.dither_intensity = 0.0
scene.cycles.use_denoising = False
scene.cycles.samples = 10
scene.cycles.sampling_pattern = 'TABULATED_SOBOL'
scene.cycles.light_sampling_threshold = 0.0
scene.cycles.use_adaptive_sampling = False
scene.cycles.use_light_tree = False
scene.cycles.blur_glossy = 0.0
scene.cycles.pixel_filter_type = 'GAUSSIAN'
scene.cycles.sample_clamp_indirect = 0.0
scene.view_settings.view_transform = 'Standard'
bpy.context.view_layer.update()

# ---- added for rendering (the .blend has no active camera and no usable light): camera, sun
cam_auto = bpy.data.cameras.new('AutoCamera')
cam_auto.lens = 50.0
cam_auto.sensor_width = 36.0
cam_auto.clip_end = 1000.0
ob_auto_camera = bpy.data.objects.new('AutoCamera', cam_auto)
scene.collection.objects.link(ob_auto_camera)
ob_auto_camera.location = (23.1641, -28.8146, 28.1306)
ob_auto_camera.rotation_euler = (1.09748, -7.21219e-08, 0.694738)
scene.camera = ob_auto_camera
light_auto_sun = bpy.data.lights.new('AutoSun', 'SUN')
light_auto_sun.energy = 3.0
light_auto_sun.angle = 0.0523599
ob_auto_sun = bpy.data.objects.new('AutoSun', light_auto_sun)
scene.collection.objects.link(ob_auto_sun)
ob_auto_sun.rotation_euler = (0.872665, 0.174533, 0.523599)
bpy.context.view_layer.update()
